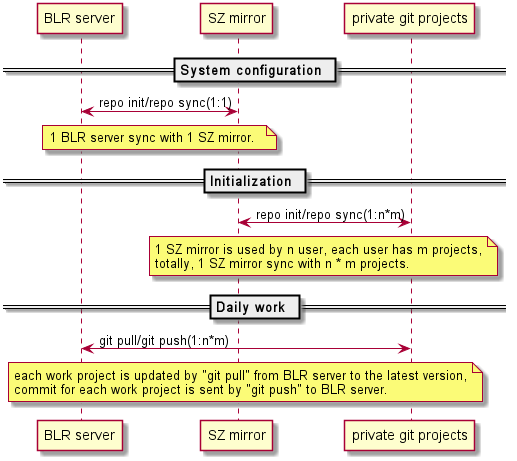

The diagram above was rendered by PlantUML. Its source (embedded in the PNG):
@startuml
== System configuration ==
participant "BLR server" as BLR
participant "SZ mirror" as SZ
participant "private git projects" as projects

BLR <-> SZ : repo init/repo sync(1:1)
note over BLR,SZ
1 BLR server sync with 1 SZ mirror.
end note

== Initialization ==
SZ <-> projects : repo init/repo sync(1:n*m)
note over SZ,projects
1 SZ mirror is used by n user, each user has m projects,
totally, 1 SZ mirror sync with n * m projects. 
end note

== Daily work ==
projects <-> BLR : git pull/git push(1:n*m)
note over BLR,projects
each work project is updated by "git pull" from BLR server to the latest version,
commit for each work project is sent by "git push" to BLR server. 
end note
@enduml